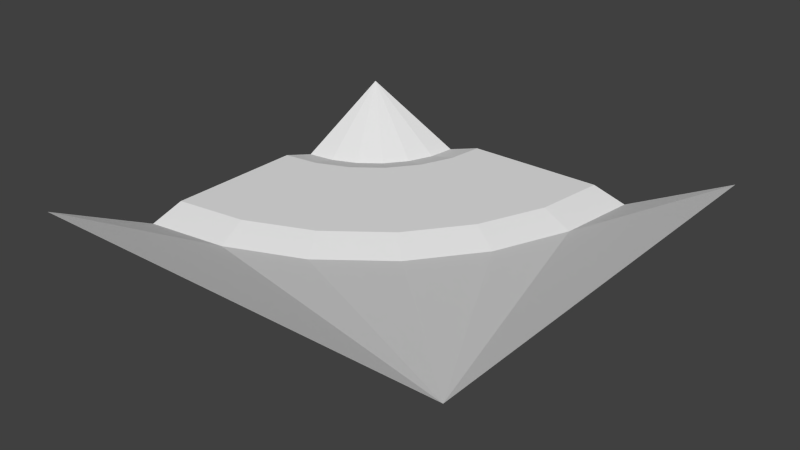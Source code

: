# Source: left.blend  (saved by Blender 3.0.42; exported with 4.5.12 LTS)
import bpy
from mathutils import Matrix  # noqa: F401  (used for matrix-valued properties, if any)

bpy.ops.wm.read_factory_settings(use_empty=True)
scene = bpy.context.scene
scene.name = 'Scene'

# ---- collections
col_collection_1 = bpy.data.collections.new('Collection 1'); scene.collection.children.link(col_collection_1)

# ---- materials (node trees are filled in below, after node groups)
mat_material_001___eeeeee = bpy.data.materials.new('Material.001 [#eeeeee]')
mat_material_001___eeeeee.alpha_threshold = 0.0
mat_material_001___eeeeee.use_transparent_shadow = False
mat_material_001___eeeeee.roughness = 0.5
mat_material_002___333333 = bpy.data.materials.new('Material.002 [#333333]')
mat_material_002___333333.alpha_threshold = 0.0
mat_material_002___333333.use_transparent_shadow = False
mat_material_002___333333.roughness = 0.5

# ---- material node trees

# ---- world
world_world = bpy.data.worlds.new('World'); scene.world = world_world
world_world.color = (0.05088, 0.05088, 0.05088)
world_world.use_sun_shadow = False
world_world.sun_shadow_jitter_overblur = 0.0
world_world.cycles.sampling_method = 'NONE'
world_world.cycles.sample_map_resolution = 256

# ---- meshes
me_plane_091 = bpy.data.meshes.new('Plane.091')
me_plane_091.from_pydata([(-0.0002441, 0.67, 2.328e-09), (2.67, 2.0, 2.328e-09), (0.7073, 1.293, -0.1), (6.104e-05, 0.9997, -0.1), (0.0003061, -0.6703, 2.328e-09), (1.0, 2.0, -0.1), (0.2591, 1.034, -0.1), (0.3444, 0.7154, 2.328e-09), (0.6651, 0.8482, 2.328e-09), (0.9405, 1.06, 2.328e-09), (2.671, 2.0, 2.328e-09), (0.966, 1.741, -0.1), (0.5002, 1.134, -0.1), (1.335, -0.3129, 2.328e-09), (0.8662, 1.5, -0.1), (1.152, 1.335, 2.328e-09), (1.285, 1.656, 2.328e-09), (0.6914, -0.5797, 2.328e-09), (1.889, 0.1115, 2.328e-09), (2.313, 0.6645, 2.328e-09), (2.58, 1.309, 2.328e-09), (1.33, 2.0, 2.328e-09), (6.104e-05, -0.6714, 2.328e-09), (1.499, -0.5956, -0.1), (0.7759, -0.895, -0.1), (2.119, -0.1194, -0.1), (2.596, 0.5013, -0.1), (2.895, 1.224, -0.1), (6.104e-05, -0.998, -0.1), (2.998, 2.0, -0.1), (6.104e-05, 2.0, 0.4), (6.104e-05, -2.0, 0.4), (4.0, 2.0, 0.4), (4.0, -2.0, 0.4)], [(21, 1), (4, 0)], [(11, 14, 15, 16), (17, 22, 28, 24), (5, 11, 16, 21), (20, 19, 26, 27), (19, 18, 25, 26), (14, 2, 9, 15), (9, 8, 13, 18), (8, 7, 17, 13), (10, 20, 27, 29), (21, 16, 20, 10), (18, 13, 23, 25), (7, 0, 22, 17), (12, 6, 7, 8), (2, 12, 8, 9), (15, 9, 18, 19), (16, 15, 19, 20), (6, 3, 0, 7), (13, 17, 24, 23), (11, 5, 30), (27, 32, 29), (30, 3, 6), (14, 30, 2), (2, 30, 12), (12, 30, 6), (14, 11, 30), (32, 27, 33), (28, 31, 24), (31, 33, 24), (26, 33, 27), (25, 33, 26), (23, 33, 25), (24, 33, 23)])
me_plane_091.polygons.foreach_set('material_index', [0, 0, 0, 0, 0, 0, 1, 1, 0, 1, 0, 1, 0, 0, 1, 1, 0, 0, 0, 0, 0, 0, 0, 0, 0, 0, 0, 0, 0, 0, 0, 0])
me_plane_091.materials.append(mat_material_001___eeeeee)
me_plane_091.materials.append(mat_material_002___333333)
me_plane_091.use_remesh_preserve_volume = False
me_plane_091.use_remesh_preserve_attributes = False
me_plane_091.use_mirror_vertex_groups = False
me_plane_091.update()

# ---- objects
ob_master_corner2 = bpy.data.objects.new('Master_corner2', me_plane_091)

# ---- transforms, parenting, visibility, modifiers, constraints
ob_master_corner2.location = (0.0, 0.0, 0.0)
ob_master_corner2.scale = (0.5, 0.5, 0.5)
ob_master_corner2.lineart.crease_threshold = 0.0

# ---- collection membership
col_collection_1.objects.link(ob_master_corner2)

# ---- scene / render settings (as saved in the file)
scene.frame_start = 1; scene.frame_end = 250; scene.frame_set(1)
scene.render.engine = 'BLENDER_EEVEE_NEXT'
scene.render.resolution_percentage = 50
scene.render.dither_intensity = 0.0
scene.cycles.use_denoising = False
scene.cycles.samples = 10
scene.cycles.sampling_pattern = 'TABULATED_SOBOL'
scene.cycles.light_sampling_threshold = 0.0
scene.cycles.use_adaptive_sampling = False
scene.cycles.use_light_tree = False
scene.cycles.blur_glossy = 0.0
scene.cycles.pixel_filter_type = 'GAUSSIAN'
scene.cycles.sample_clamp_indirect = 0.0
scene.view_settings.view_transform = 'Standard'
bpy.context.view_layer.update()

# ---- added for rendering (the .blend has no active camera and no usable light): camera, sun
cam_auto = bpy.data.cameras.new('AutoCamera')
cam_auto.lens = 50.0
cam_auto.sensor_width = 36.0
cam_auto.clip_end = 1000.0
ob_auto_camera = bpy.data.objects.new('AutoCamera', cam_auto)
scene.collection.objects.link(ob_auto_camera)
ob_auto_camera.location = (3.62715, -3.15266, 2.17677)
ob_auto_camera.rotation_euler = (1.09748, -7.21219e-08, 0.694738)
scene.camera = ob_auto_camera
light_auto_sun = bpy.data.lights.new('AutoSun', 'SUN')
light_auto_sun.energy = 3.0
light_auto_sun.angle = 0.0523599
ob_auto_sun = bpy.data.objects.new('AutoSun', light_auto_sun)
scene.collection.objects.link(ob_auto_sun)
ob_auto_sun.rotation_euler = (0.872665, 0.174533, 0.523599)
bpy.context.view_layer.update()
